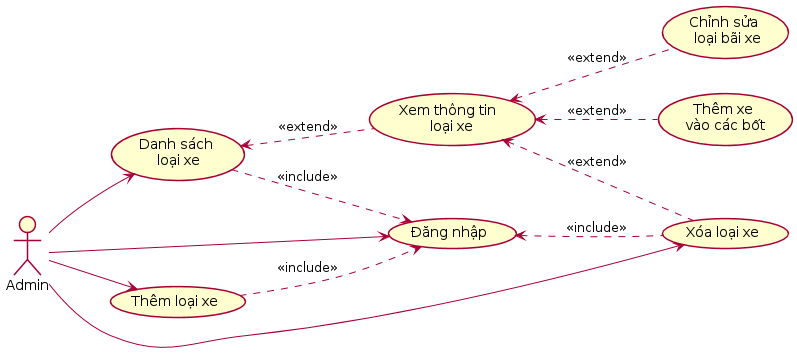

The diagram above was rendered by PlantUML. Its source (embedded in the PNG):
@startuml
left to right direction
skinparam Shadowing false

actor "Admin" as admin

usecase "Danh sách \nloại xe" as listBike
usecase "Xem thông tin \n loại xe" as bikeInfo 
usecase "Chỉnh sửa \n loại bãi xe" as editBike 
usecase "Thêm xe \nvào các bốt" as addBikeToStation
usecase "Thêm loại xe" as addBike
usecase "Xóa loại xe" as deleteBike
usecase "Đăng nhập" as login

admin --> listBike
    bikeInfo .u.> listBike : <<extend>>
    editBike .u.> bikeInfo : <<extend>>
    addBikeToStation .u.> bikeInfo : <<extend>>
    deleteBike .u.> bikeInfo : <<extend>>
admin --> addBike
admin --> deleteBike
admin --> login
    listBike ..> login : <<include>>
    addBike ..> login : <<include>>
    deleteBike .u.> login : <<include>>



@enduml